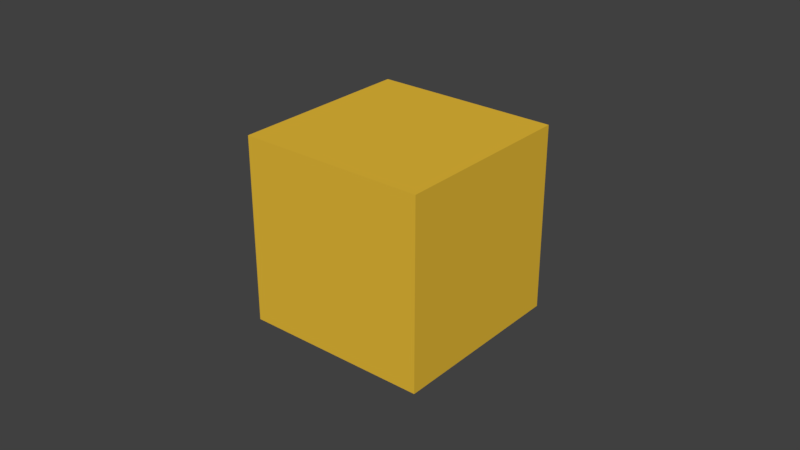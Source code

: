 # Source: firefly.blend  (saved by Blender 2.79.0; exported with 4.5.12 LTS)
import bpy
from mathutils import Matrix  # noqa: F401  (used for matrix-valued properties, if any)

bpy.ops.wm.read_factory_settings(use_empty=True)
scene = bpy.context.scene
scene.name = 'Scene'

# ---- collections
col_collection_1 = bpy.data.collections.new('Collection 1'); scene.collection.children.link(col_collection_1)

# ---- materials (node trees are filled in below, after node groups)
mat_firefly = bpy.data.materials.new('firefly')
mat_firefly.alpha_threshold = 0.0
mat_firefly.use_transparent_shadow = False
mat_firefly.diffuse_color = (0.8, 0.5001, 0.04064, 1.0)
mat_firefly.roughness = 0.5

# ---- material node trees

# ---- world
world_world = bpy.data.worlds.new('World'); scene.world = world_world
world_world.color = (0.05088, 0.05088, 0.05088)
world_world.use_sun_shadow = False
world_world.sun_shadow_jitter_overblur = 0.0
world_world.cycles.sampling_method = 'MANUAL'

# ---- meshes
me_cube_001 = bpy.data.meshes.new('Cube.001')
me_cube_001.from_pydata([(-0.02989, -0.02989, -0.02989), (-0.02989, -0.02989, 0.02989), (-0.02989, 0.02989, -0.02989), (-0.02989, 0.02989, 0.02989), (0.02989, -0.02989, -0.02989), (0.02989, -0.02989, 0.02989), (0.02989, 0.02989, -0.02989), (0.02989, 0.02989, 0.02989)], [], [(0, 1, 3, 2), (2, 3, 7, 6), (6, 7, 5, 4), (4, 5, 1, 0), (2, 6, 4, 0), (7, 3, 1, 5)])
me_cube_001.materials.append(mat_firefly)
me_cube_001.use_remesh_preserve_volume = False
me_cube_001.use_remesh_preserve_attributes = False
me_cube_001.use_mirror_vertex_groups = False
me_cube_001.update()

# ---- objects
ob_firefly = bpy.data.objects.new('firefly', me_cube_001)

# ---- transforms, parenting, visibility, modifiers, constraints
ob_firefly.location = (0.0, 0.0, 0.0)
ob_firefly.lineart.crease_threshold = 0.0

# ---- collection membership
col_collection_1.objects.link(ob_firefly)

# ---- scene / render settings (as saved in the file)
scene.frame_start = 1; scene.frame_end = 250; scene.frame_set(1)
scene.render.engine = 'BLENDER_EEVEE_NEXT'
scene.render.resolution_percentage = 50
scene.render.dither_intensity = 0.0
scene.cycles.use_denoising = False
scene.cycles.samples = 128
scene.cycles.sampling_pattern = 'TABULATED_SOBOL'
scene.cycles.use_adaptive_sampling = False
scene.cycles.use_light_tree = False
scene.cycles.blur_glossy = 0.0
scene.cycles.sample_clamp_indirect = 0.0
scene.view_settings.view_transform = 'Standard'
bpy.context.view_layer.update()

# ---- added for rendering (the .blend has no active camera and no usable light): camera, sun
cam_auto = bpy.data.cameras.new('AutoCamera')
cam_auto.lens = 50.0
cam_auto.sensor_width = 36.0
cam_auto.clip_end = 1000.0
ob_auto_camera = bpy.data.objects.new('AutoCamera', cam_auto)
scene.collection.objects.link(ob_auto_camera)
ob_auto_camera.location = (0.185045, -0.222054, 0.148036)
ob_auto_camera.rotation_euler = (1.09748, -7.21219e-08, 0.694738)
scene.camera = ob_auto_camera
light_auto_sun = bpy.data.lights.new('AutoSun', 'SUN')
light_auto_sun.energy = 3.0
light_auto_sun.angle = 0.0523599
ob_auto_sun = bpy.data.objects.new('AutoSun', light_auto_sun)
scene.collection.objects.link(ob_auto_sun)
ob_auto_sun.rotation_euler = (0.872665, 0.174533, 0.523599)
bpy.context.view_layer.update()
